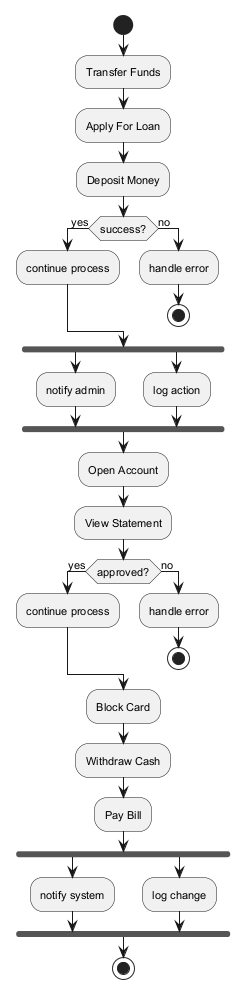

The diagram above was rendered by PlantUML. Its source (embedded in the PNG):
@startuml
skinparam backgroundColor #FFFFFF
skinparam classBackgroundColor #F1F8E9
skinparam classBorderColor #33691E
skinparam defaultFontSize 11
start
:Transfer Funds;
:Apply For Loan;
:Deposit Money;
if (success?) then (yes)
:continue process;
else (no)
:handle error;
stop
endif
fork
:notify admin;
fork again
:log action;
end fork
:Open Account;
:View Statement;
if (approved?) then (yes)
:continue process;
else (no)
:handle error;
stop
endif
:Block Card;
:Withdraw Cash;
:Pay Bill;
fork
:notify system;
fork again
:log change;
end fork
stop
@enduml